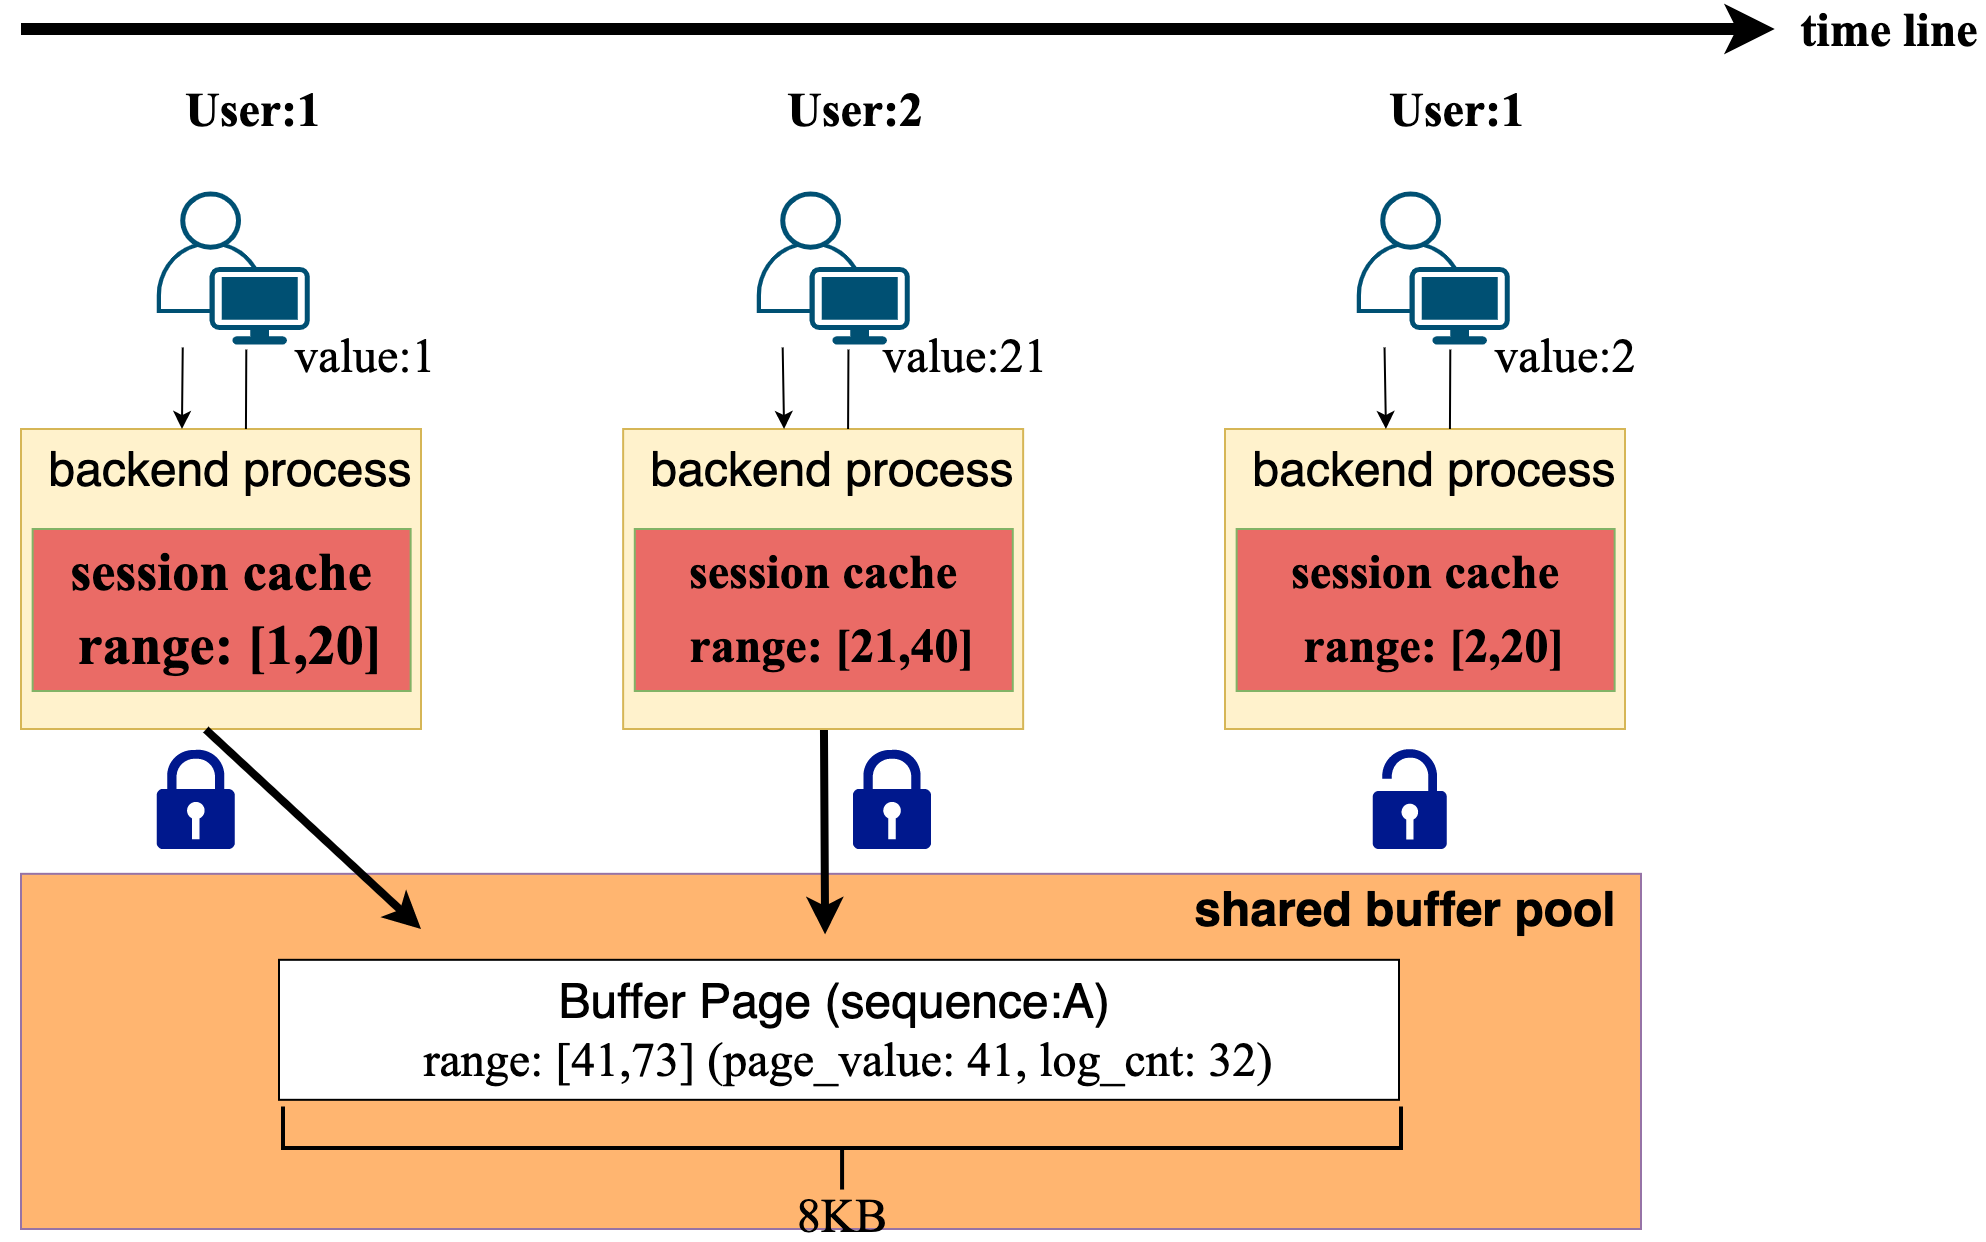

The diagram above was exported from draw.io. Its source (the exported page's mxGraphModel, read from the mxfile embedded in the PNG):
<mxGraphModel dx="946" dy="617" grid="1" gridSize="10" guides="1" tooltips="1" connect="1" arrows="1" fold="1" page="1" pageScale="1" pageWidth="1169" pageHeight="827" math="0" shadow="0">
  <root>
    <mxCell id="0" />
    <mxCell id="1" parent="0" />
    <mxCell id="vZ8YvjC-W9cxVMt2_L6Z-28" value="" style="rounded=0;whiteSpace=wrap;html=1;fillColor=#FFB570;strokeColor=#9673a6;" parent="1" vertex="1">
      <mxGeometry x="540" y="662.41" width="810" height="177.59" as="geometry" />
    </mxCell>
    <mxCell id="vZ8YvjC-W9cxVMt2_L6Z-10" value="&lt;font style=&quot;font-size: 24px&quot;&gt;session cache&lt;/font&gt;" style="rounded=0;whiteSpace=wrap;html=1;fillColor=#dae8fc;strokeColor=#6c8ebf;" parent="1" vertex="1">
      <mxGeometry x="545.32" y="460" width="170" height="60" as="geometry" />
    </mxCell>
    <mxCell id="vZ8YvjC-W9cxVMt2_L6Z-12" value="" style="rounded=0;whiteSpace=wrap;html=1;fillColor=#fff2cc;strokeColor=#d6b656;" parent="1" vertex="1">
      <mxGeometry x="540" y="440" width="200" height="150" as="geometry" />
    </mxCell>
    <mxCell id="vZ8YvjC-W9cxVMt2_L6Z-13" value="" style="rounded=0;whiteSpace=wrap;html=1;fillColor=#EA6B66;strokeColor=#82b366;" parent="1" vertex="1">
      <mxGeometry x="545.82" y="490" width="189" height="81" as="geometry" />
    </mxCell>
    <mxCell id="vZ8YvjC-W9cxVMt2_L6Z-14" value="&lt;font style=&quot;font-size: 24px&quot;&gt;backend process&lt;/font&gt;" style="text;html=1;strokeColor=none;fillColor=none;align=center;verticalAlign=middle;whiteSpace=wrap;rounded=0;" parent="1" vertex="1">
      <mxGeometry x="549.75" y="450" width="190" height="20" as="geometry" />
    </mxCell>
    <mxCell id="4PVrSVy6ZWvN_wDOtCA6-18" value="&lt;font style=&quot;font-size: 24px&quot;&gt;&lt;b&gt;shared buffer pool&lt;/b&gt;&lt;/font&gt;" style="text;html=1;strokeColor=none;fillColor=none;align=center;verticalAlign=middle;whiteSpace=wrap;rounded=0;" parent="1" vertex="1">
      <mxGeometry x="1124.82" y="670" width="215" height="20" as="geometry" />
    </mxCell>
    <mxCell id="4PVrSVy6ZWvN_wDOtCA6-251" value="" style="points=[[0.35,0,0],[0.98,0.51,0],[1,0.71,0],[0.67,1,0],[0,0.795,0],[0,0.65,0]];verticalLabelPosition=bottom;html=1;verticalAlign=top;aspect=fixed;align=center;pointerEvents=1;shape=mxgraph.cisco19.user;fillColor=#005073;strokeColor=none;labelBackgroundColor=none;fontFamily=Times New Roman;fontSize=24;fontColor=#000000;" parent="1" vertex="1">
      <mxGeometry x="607.87" y="321.25" width="76.5" height="76.5" as="geometry" />
    </mxCell>
    <mxCell id="4PVrSVy6ZWvN_wDOtCA6-271" value="" style="endArrow=classic;html=1;strokeColor=#000000;strokeWidth=1;fontFamily=Times New Roman;fontSize=24;fontColor=#000000;entryX=0.513;entryY=0.005;entryDx=0;entryDy=0;entryPerimeter=0;" parent="1" edge="1">
      <mxGeometry width="50" height="50" relative="1" as="geometry">
        <mxPoint x="620.87" y="399.25" as="sourcePoint" />
        <mxPoint x="620.4699999999997" y="440" as="targetPoint" />
      </mxGeometry>
    </mxCell>
    <mxCell id="4PVrSVy6ZWvN_wDOtCA6-294" value="" style="rounded=0;whiteSpace=wrap;html=1;" parent="1" vertex="1">
      <mxGeometry x="669" y="705.41" width="560" height="70" as="geometry" />
    </mxCell>
    <mxCell id="KobYNZEpj9_-Jb9Ozzl9-2" value="&lt;span style=&quot;text-indent: 28px ; background-color: rgb(255 , 255 , 255)&quot;&gt;&lt;font face=&quot;Times New Roman&quot; style=&quot;font-size: 24px&quot;&gt;&lt;b&gt;User:1&lt;/b&gt;&lt;br&gt;&lt;/font&gt;&lt;/span&gt;" style="text;html=1;strokeColor=none;fillColor=none;align=center;verticalAlign=middle;whiteSpace=wrap;rounded=0;" parent="1" vertex="1">
      <mxGeometry x="617.4399999999999" y="270" width="78.87" height="20" as="geometry" />
    </mxCell>
    <mxCell id="KobYNZEpj9_-Jb9Ozzl9-3" value="&lt;span style=&quot;text-indent: 28px ; background-color: rgb(255 , 255 , 255)&quot;&gt;&lt;font face=&quot;Times New Roman&quot; style=&quot;font-size: 24px&quot;&gt;&lt;b&gt;User:2&lt;/b&gt;&lt;br&gt;&lt;/font&gt;&lt;/span&gt;" style="text;html=1;strokeColor=none;fillColor=none;align=center;verticalAlign=middle;whiteSpace=wrap;rounded=0;" parent="1" vertex="1">
      <mxGeometry x="923.99" y="270" width="66.5" height="20" as="geometry" />
    </mxCell>
    <mxCell id="KobYNZEpj9_-Jb9Ozzl9-6" value="&lt;span style=&quot;text-indent: 28px&quot;&gt;&lt;font face=&quot;Times New Roman&quot;&gt;&lt;font style=&quot;font-size: 28px&quot;&gt;&lt;b&gt;range: [1,20]&lt;/b&gt;&lt;/font&gt;&lt;br&gt;&lt;/font&gt;&lt;/span&gt;" style="text;html=1;strokeColor=none;fillColor=none;align=center;verticalAlign=middle;whiteSpace=wrap;rounded=0;labelBackgroundColor=none;" parent="1" vertex="1">
      <mxGeometry x="565.2600000000001" y="537.59" width="159.62" height="20" as="geometry" />
    </mxCell>
    <mxCell id="KobYNZEpj9_-Jb9Ozzl9-93" value="" style="endArrow=none;html=1;strokeColor=#000000;strokeWidth=1;fontFamily=Times New Roman;fontSize=24;fontColor=#000000;entryX=0.647;entryY=1.014;entryDx=0;entryDy=0;entryPerimeter=0;exitX=0.673;exitY=0.005;exitDx=0;exitDy=0;exitPerimeter=0;" parent="1" edge="1">
      <mxGeometry width="50" height="50" relative="1" as="geometry">
        <mxPoint x="652.4699999999999" y="440" as="sourcePoint" />
        <mxPoint x="652.6532500000002" y="400.28600000000006" as="targetPoint" />
      </mxGeometry>
    </mxCell>
    <mxCell id="KobYNZEpj9_-Jb9Ozzl9-95" value="&lt;span style=&quot;text-indent: 28px ; background-color: rgb(255 , 255 , 255)&quot;&gt;&lt;font face=&quot;Times New Roman&quot; style=&quot;font-size: 24px&quot;&gt;value:1&lt;br&gt;&lt;/font&gt;&lt;/span&gt;" style="text;html=1;strokeColor=none;fillColor=none;align=center;verticalAlign=middle;whiteSpace=wrap;rounded=0;" parent="1" vertex="1">
      <mxGeometry x="669" y="392.75" width="86.74" height="20" as="geometry" />
    </mxCell>
    <mxCell id="KobYNZEpj9_-Jb9Ozzl9-121" value="" style="endArrow=classic;html=1;strokeWidth=6;" parent="1" edge="1">
      <mxGeometry width="50" height="50" relative="1" as="geometry">
        <mxPoint x="540" y="240" as="sourcePoint" />
        <mxPoint x="1416.87" y="240" as="targetPoint" />
      </mxGeometry>
    </mxCell>
    <mxCell id="KobYNZEpj9_-Jb9Ozzl9-122" value="&lt;span style=&quot;text-indent: 28px ; background-color: rgb(255 , 255 , 255)&quot;&gt;&lt;font face=&quot;Times New Roman&quot; style=&quot;font-size: 24px&quot;&gt;&lt;b&gt;time line&lt;/b&gt;&lt;br&gt;&lt;/font&gt;&lt;/span&gt;" style="text;html=1;strokeColor=none;fillColor=none;align=center;verticalAlign=middle;whiteSpace=wrap;rounded=0;" parent="1" vertex="1">
      <mxGeometry x="1426.8699999999997" y="230" width="95.13" height="20" as="geometry" />
    </mxCell>
    <mxCell id="KobYNZEpj9_-Jb9Ozzl9-126" value="&lt;font style=&quot;font-size: 24px&quot;&gt;Buffer Page (sequence:A)&amp;nbsp;&lt;/font&gt;" style="text;html=1;strokeColor=none;fillColor=none;align=center;verticalAlign=middle;whiteSpace=wrap;rounded=0;" parent="1" vertex="1">
      <mxGeometry x="805.46" y="695.63" width="290.62" height="60.43" as="geometry" />
    </mxCell>
    <mxCell id="_ER1akYUU0fKzb4wz8TW-75" value="" style="strokeWidth=2;html=1;shape=mxgraph.flowchart.annotation_2;align=left;labelPosition=right;pointerEvents=1;rotation=-90;" parent="1" vertex="1">
      <mxGeometry x="929.78" y="520" width="41.52" height="559.01" as="geometry" />
    </mxCell>
    <mxCell id="cFFChxEXdQZ3-TFOPa7P-1" value="" style="aspect=fixed;pointerEvents=1;shadow=0;dashed=0;html=1;strokeColor=none;labelPosition=center;verticalLabelPosition=bottom;verticalAlign=top;align=center;fillColor=#00188D;shape=mxgraph.mscae.enterprise.lock" parent="1" vertex="1">
      <mxGeometry x="607.87" y="600" width="39" height="50" as="geometry" />
    </mxCell>
    <mxCell id="cFFChxEXdQZ3-TFOPa7P-3" value="" style="aspect=fixed;pointerEvents=1;shadow=0;dashed=0;html=1;strokeColor=none;labelPosition=center;verticalLabelPosition=bottom;verticalAlign=top;align=center;fillColor=#00188D;shape=mxgraph.mscae.enterprise.lock" parent="1" vertex="1">
      <mxGeometry x="955.99" y="600" width="39" height="50" as="geometry" />
    </mxCell>
    <mxCell id="HxGzL0rQQvr-hSY5CJT7-8" value="&lt;div style=&quot;text-indent: 0px&quot;&gt;&lt;span style=&quot;font-family: &amp;#34;times new roman&amp;#34; ; font-size: 24px ; text-indent: 28px&quot;&gt;8KB&lt;/span&gt;&lt;/div&gt;" style="text;html=1;strokeColor=none;fillColor=none;align=center;verticalAlign=middle;whiteSpace=wrap;rounded=0;labelBackgroundColor=none;" parent="1" vertex="1">
      <mxGeometry x="885.7699999999999" y="822.72" width="130" height="20" as="geometry" />
    </mxCell>
    <mxCell id="HxGzL0rQQvr-hSY5CJT7-9" value="&lt;span style=&quot;text-indent: 28px&quot;&gt;&lt;font face=&quot;Times New Roman&quot;&gt;&lt;font style=&quot;font-size: 27px&quot;&gt;&lt;b&gt;session cache&lt;/b&gt;&lt;/font&gt;&lt;br&gt;&lt;/font&gt;&lt;/span&gt;" style="text;html=1;strokeColor=none;fillColor=none;align=center;verticalAlign=middle;whiteSpace=wrap;rounded=0;labelBackgroundColor=none;" parent="1" vertex="1">
      <mxGeometry x="560.82" y="501" width="159" height="20" as="geometry" />
    </mxCell>
    <mxCell id="HxGzL0rQQvr-hSY5CJT7-33" value="" style="endArrow=classic;html=1;exitX=0.462;exitY=1.002;exitDx=0;exitDy=0;exitPerimeter=0;strokeWidth=4;" parent="1" source="vZ8YvjC-W9cxVMt2_L6Z-12" edge="1">
      <mxGeometry width="50" height="50" relative="1" as="geometry">
        <mxPoint x="646.5" y="680" as="sourcePoint" />
        <mxPoint x="740" y="690" as="targetPoint" />
      </mxGeometry>
    </mxCell>
    <mxCell id="HxGzL0rQQvr-hSY5CJT7-34" value="" style="endArrow=classic;html=1;strokeWidth=4;entryX=0.47;entryY=-0.049;entryDx=0;entryDy=0;entryPerimeter=0;" parent="1" source="HxGzL0rQQvr-hSY5CJT7-79" target="KobYNZEpj9_-Jb9Ozzl9-126" edge="1">
      <mxGeometry width="50" height="50" relative="1" as="geometry">
        <mxPoint x="945" y="600" as="sourcePoint" />
        <mxPoint x="948" y="793" as="targetPoint" />
      </mxGeometry>
    </mxCell>
    <mxCell id="HxGzL0rQQvr-hSY5CJT7-37" value="&lt;span style=&quot;text-indent: 28px&quot;&gt;&lt;font face=&quot;Times New Roman&quot; style=&quot;font-size: 24px&quot;&gt;range: [41,73] (page_value: 41, log_cnt: 32)&lt;br&gt;&lt;/font&gt;&lt;/span&gt;" style="text;html=1;strokeColor=none;fillColor=none;align=center;verticalAlign=middle;whiteSpace=wrap;rounded=0;labelBackgroundColor=none;" parent="1" vertex="1">
      <mxGeometry x="730.93" y="744.7299999999999" width="446.38" height="20" as="geometry" />
    </mxCell>
    <mxCell id="HxGzL0rQQvr-hSY5CJT7-77" value="&lt;font style=&quot;font-size: 24px&quot;&gt;session cache&lt;/font&gt;" style="rounded=0;whiteSpace=wrap;html=1;fillColor=#dae8fc;strokeColor=#6c8ebf;" parent="1" vertex="1">
      <mxGeometry x="846.39" y="460" width="170" height="60" as="geometry" />
    </mxCell>
    <mxCell id="HxGzL0rQQvr-hSY5CJT7-79" value="" style="rounded=0;whiteSpace=wrap;html=1;fillColor=#fff2cc;strokeColor=#d6b656;" parent="1" vertex="1">
      <mxGeometry x="841.07" y="440" width="200" height="150" as="geometry" />
    </mxCell>
    <mxCell id="HxGzL0rQQvr-hSY5CJT7-80" value="" style="rounded=0;whiteSpace=wrap;html=1;fillColor=#EA6B66;strokeColor=#82b366;" parent="1" vertex="1">
      <mxGeometry x="846.89" y="490" width="189" height="81" as="geometry" />
    </mxCell>
    <mxCell id="HxGzL0rQQvr-hSY5CJT7-81" value="&lt;font style=&quot;font-size: 24px&quot;&gt;backend process&lt;/font&gt;" style="text;html=1;strokeColor=none;fillColor=none;align=center;verticalAlign=middle;whiteSpace=wrap;rounded=0;" parent="1" vertex="1">
      <mxGeometry x="850.8199999999999" y="450" width="190" height="20" as="geometry" />
    </mxCell>
    <mxCell id="HxGzL0rQQvr-hSY5CJT7-85" value="" style="endArrow=classic;html=1;strokeColor=#000000;strokeWidth=1;fontFamily=Times New Roman;fontSize=24;fontColor=#000000;exitX=0.469;exitY=1;exitDx=0;exitDy=0;exitPerimeter=0;entryX=0.513;entryY=0.005;entryDx=0;entryDy=0;entryPerimeter=0;" parent="1" edge="1">
      <mxGeometry width="50" height="50" relative="1" as="geometry">
        <mxPoint x="920.8377499999998" y="399.25" as="sourcePoint" />
        <mxPoint x="921.5400000000001" y="440" as="targetPoint" />
      </mxGeometry>
    </mxCell>
    <mxCell id="HxGzL0rQQvr-hSY5CJT7-86" value="&lt;span style=&quot;text-indent: 28px&quot;&gt;&lt;font face=&quot;Times New Roman&quot; style=&quot;font-size: 24px&quot;&gt;&lt;b&gt;range: [21,40]&lt;/b&gt;&lt;br&gt;&lt;/font&gt;&lt;/span&gt;" style="text;html=1;strokeColor=none;fillColor=none;align=center;verticalAlign=middle;whiteSpace=wrap;rounded=0;labelBackgroundColor=none;" parent="1" vertex="1">
      <mxGeometry x="866.33" y="537.59" width="159.62" height="20" as="geometry" />
    </mxCell>
    <mxCell id="HxGzL0rQQvr-hSY5CJT7-88" value="" style="endArrow=none;html=1;strokeColor=#000000;strokeWidth=1;fontFamily=Times New Roman;fontSize=24;fontColor=#000000;entryX=0.647;entryY=1.014;entryDx=0;entryDy=0;entryPerimeter=0;exitX=0.673;exitY=0.005;exitDx=0;exitDy=0;exitPerimeter=0;" parent="1" edge="1">
      <mxGeometry width="50" height="50" relative="1" as="geometry">
        <mxPoint x="953.5400000000001" y="440" as="sourcePoint" />
        <mxPoint x="953.7232500000001" y="400.28600000000006" as="targetPoint" />
      </mxGeometry>
    </mxCell>
    <mxCell id="HxGzL0rQQvr-hSY5CJT7-90" value="&lt;span style=&quot;text-indent: 28px&quot;&gt;&lt;font face=&quot;Times New Roman&quot; style=&quot;font-size: 24px&quot;&gt;&lt;b&gt;session cache&lt;/b&gt;&lt;br&gt;&lt;/font&gt;&lt;/span&gt;" style="text;html=1;strokeColor=none;fillColor=none;align=center;verticalAlign=middle;whiteSpace=wrap;rounded=0;labelBackgroundColor=none;" parent="1" vertex="1">
      <mxGeometry x="861.89" y="501" width="159" height="20" as="geometry" />
    </mxCell>
    <mxCell id="HxGzL0rQQvr-hSY5CJT7-96" value="&lt;span style=&quot;text-indent: 28px ; background-color: rgb(255 , 255 , 255)&quot;&gt;&lt;font face=&quot;Times New Roman&quot; style=&quot;font-size: 24px&quot;&gt;&lt;b&gt;User:1&lt;/b&gt;&lt;br&gt;&lt;/font&gt;&lt;/span&gt;" style="text;html=1;strokeColor=none;fillColor=none;align=center;verticalAlign=middle;whiteSpace=wrap;rounded=0;" parent="1" vertex="1">
      <mxGeometry x="1224.9199999999998" y="270" width="66.5" height="20" as="geometry" />
    </mxCell>
    <mxCell id="HxGzL0rQQvr-hSY5CJT7-97" value="&lt;font style=&quot;font-size: 24px&quot;&gt;session cache&lt;/font&gt;" style="rounded=0;whiteSpace=wrap;html=1;fillColor=#dae8fc;strokeColor=#6c8ebf;" parent="1" vertex="1">
      <mxGeometry x="1147.32" y="460" width="170" height="60" as="geometry" />
    </mxCell>
    <mxCell id="HxGzL0rQQvr-hSY5CJT7-99" value="" style="rounded=0;whiteSpace=wrap;html=1;fillColor=#fff2cc;strokeColor=#d6b656;" parent="1" vertex="1">
      <mxGeometry x="1142" y="440" width="200" height="150" as="geometry" />
    </mxCell>
    <mxCell id="HxGzL0rQQvr-hSY5CJT7-100" value="" style="rounded=0;whiteSpace=wrap;html=1;fillColor=#EA6B66;strokeColor=#82b366;" parent="1" vertex="1">
      <mxGeometry x="1147.82" y="490" width="189" height="81" as="geometry" />
    </mxCell>
    <mxCell id="HxGzL0rQQvr-hSY5CJT7-101" value="&lt;font style=&quot;font-size: 24px&quot;&gt;backend process&lt;/font&gt;" style="text;html=1;strokeColor=none;fillColor=none;align=center;verticalAlign=middle;whiteSpace=wrap;rounded=0;" parent="1" vertex="1">
      <mxGeometry x="1151.75" y="450" width="190" height="20" as="geometry" />
    </mxCell>
    <mxCell id="HxGzL0rQQvr-hSY5CJT7-105" value="" style="endArrow=classic;html=1;strokeColor=#000000;strokeWidth=1;fontFamily=Times New Roman;fontSize=24;fontColor=#000000;exitX=0.469;exitY=1;exitDx=0;exitDy=0;exitPerimeter=0;entryX=0.513;entryY=0.005;entryDx=0;entryDy=0;entryPerimeter=0;" parent="1" edge="1">
      <mxGeometry width="50" height="50" relative="1" as="geometry">
        <mxPoint x="1221.76775" y="399.25" as="sourcePoint" />
        <mxPoint x="1222.4699999999998" y="440" as="targetPoint" />
      </mxGeometry>
    </mxCell>
    <mxCell id="HxGzL0rQQvr-hSY5CJT7-106" value="&lt;span style=&quot;text-indent: 28px&quot;&gt;&lt;font face=&quot;Times New Roman&quot; style=&quot;font-size: 24px&quot;&gt;&lt;b&gt;range: [2,20]&lt;/b&gt;&lt;br&gt;&lt;/font&gt;&lt;/span&gt;" style="text;html=1;strokeColor=none;fillColor=none;align=center;verticalAlign=middle;whiteSpace=wrap;rounded=0;labelBackgroundColor=none;" parent="1" vertex="1">
      <mxGeometry x="1167.26" y="537.59" width="159.62" height="20" as="geometry" />
    </mxCell>
    <mxCell id="HxGzL0rQQvr-hSY5CJT7-108" value="" style="endArrow=none;html=1;strokeColor=#000000;strokeWidth=1;fontFamily=Times New Roman;fontSize=24;fontColor=#000000;entryX=0.647;entryY=1.014;entryDx=0;entryDy=0;entryPerimeter=0;exitX=0.673;exitY=0.005;exitDx=0;exitDy=0;exitPerimeter=0;" parent="1" edge="1">
      <mxGeometry width="50" height="50" relative="1" as="geometry">
        <mxPoint x="1254.4699999999998" y="440" as="sourcePoint" />
        <mxPoint x="1254.6532499999998" y="400.28600000000006" as="targetPoint" />
      </mxGeometry>
    </mxCell>
    <mxCell id="HxGzL0rQQvr-hSY5CJT7-109" value="&lt;span style=&quot;text-indent: 28px&quot;&gt;&lt;font face=&quot;Times New Roman&quot; style=&quot;font-size: 24px&quot;&gt;&lt;b&gt;session cache&lt;/b&gt;&lt;br&gt;&lt;/font&gt;&lt;/span&gt;" style="text;html=1;strokeColor=none;fillColor=none;align=center;verticalAlign=middle;whiteSpace=wrap;rounded=0;labelBackgroundColor=none;" parent="1" vertex="1">
      <mxGeometry x="1162.82" y="501" width="159" height="20" as="geometry" />
    </mxCell>
    <mxCell id="HxGzL0rQQvr-hSY5CJT7-194" value="" style="aspect=fixed;pointerEvents=1;shadow=0;dashed=0;html=1;strokeColor=none;labelPosition=center;verticalLabelPosition=bottom;verticalAlign=top;align=center;fillColor=#00188D;shape=mxgraph.mscae.enterprise.lock_unlocked" parent="1" vertex="1">
      <mxGeometry x="1215.87" y="600" width="37" height="50" as="geometry" />
    </mxCell>
    <mxCell id="vhkI3xWtBZzIp2kwoAdJ-3" value="" style="points=[[0.35,0,0],[0.98,0.51,0],[1,0.71,0],[0.67,1,0],[0,0.795,0],[0,0.65,0]];verticalLabelPosition=bottom;html=1;verticalAlign=top;aspect=fixed;align=center;pointerEvents=1;shape=mxgraph.cisco19.user;fillColor=#005073;strokeColor=none;labelBackgroundColor=none;fontFamily=Times New Roman;fontSize=24;fontColor=#000000;" parent="1" vertex="1">
      <mxGeometry x="907.87" y="321.25" width="76.5" height="76.5" as="geometry" />
    </mxCell>
    <mxCell id="vhkI3xWtBZzIp2kwoAdJ-4" value="&lt;span style=&quot;text-indent: 28px ; background-color: rgb(255 , 255 , 255)&quot;&gt;&lt;font face=&quot;Times New Roman&quot; style=&quot;font-size: 24px&quot;&gt;value:21&lt;br&gt;&lt;/font&gt;&lt;/span&gt;" style="text;html=1;strokeColor=none;fillColor=none;align=center;verticalAlign=middle;whiteSpace=wrap;rounded=0;" parent="1" vertex="1">
      <mxGeometry x="969" y="392.75" width="86.74" height="20" as="geometry" />
    </mxCell>
    <mxCell id="vhkI3xWtBZzIp2kwoAdJ-5" value="" style="points=[[0.35,0,0],[0.98,0.51,0],[1,0.71,0],[0.67,1,0],[0,0.795,0],[0,0.65,0]];verticalLabelPosition=bottom;html=1;verticalAlign=top;aspect=fixed;align=center;pointerEvents=1;shape=mxgraph.cisco19.user;fillColor=#005073;strokeColor=none;labelBackgroundColor=none;fontFamily=Times New Roman;fontSize=24;fontColor=#000000;" parent="1" vertex="1">
      <mxGeometry x="1207.87" y="321.25" width="76.5" height="76.5" as="geometry" />
    </mxCell>
    <mxCell id="vhkI3xWtBZzIp2kwoAdJ-6" value="&lt;span style=&quot;text-indent: 28px ; background-color: rgb(255 , 255 , 255)&quot;&gt;&lt;font face=&quot;Times New Roman&quot; style=&quot;font-size: 24px&quot;&gt;value:2&lt;br&gt;&lt;/font&gt;&lt;/span&gt;" style="text;html=1;strokeColor=none;fillColor=none;align=center;verticalAlign=middle;whiteSpace=wrap;rounded=0;" parent="1" vertex="1">
      <mxGeometry x="1269" y="392.75" width="86.74" height="20" as="geometry" />
    </mxCell>
  </root>
</mxGraphModel>